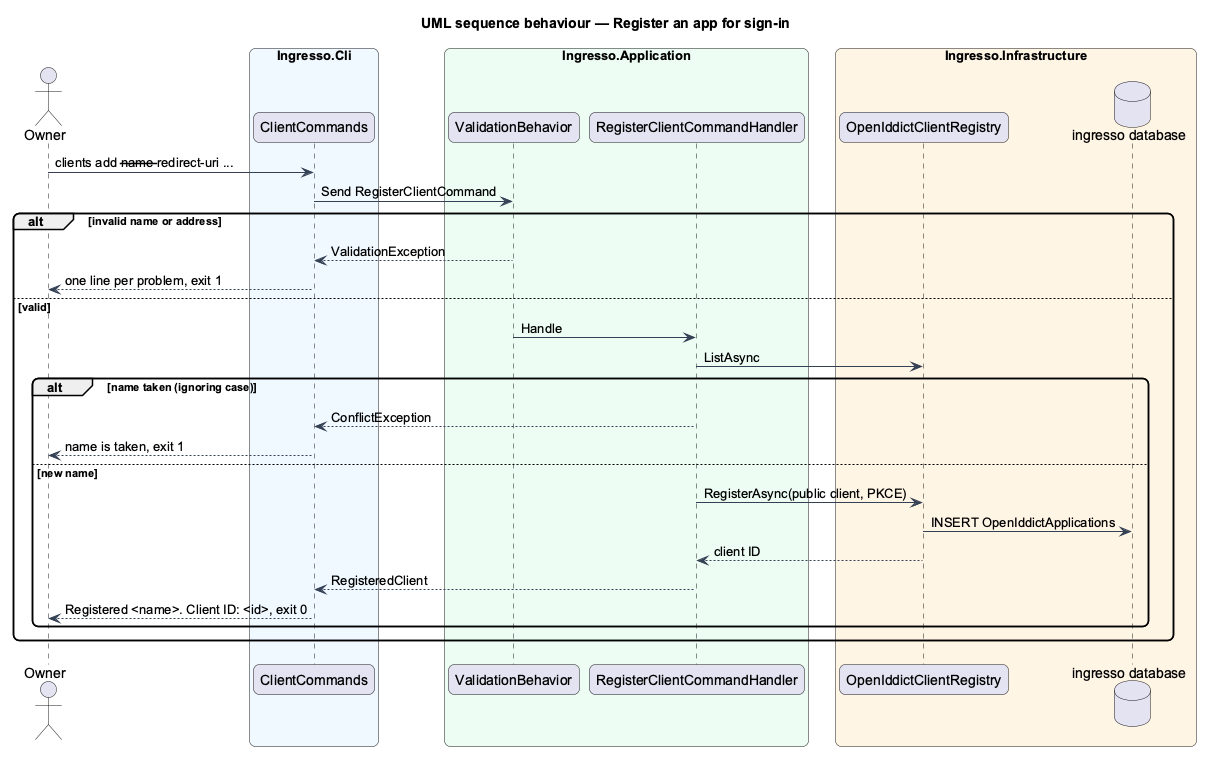

The diagram above was rendered by PlantUML. Its source (embedded in the PNG):
@startuml
title UML sequence behaviour — Register an app for sign-in
skinparam backgroundColor #FFFFFF
skinparam shadowing false
skinparam roundcorner 12
skinparam defaultFontName Arial
skinparam ArrowColor #344054
actor "Owner" as owner
box "Ingresso.Cli" #EFF8FF
  participant "ClientCommands" as cmds
end box
box "Ingresso.Application" #ECFDF3
  participant "ValidationBehavior" as val
  participant "RegisterClientCommandHandler" as handler
end box
box "Ingresso.Infrastructure" #FFF4E5
  participant "OpenIddictClientRegistry" as reg
  database "ingresso database" as db
end box
owner -> cmds : clients add --name --redirect-uri ...
cmds -> val : Send RegisterClientCommand
alt invalid name or address
  val --> cmds : ValidationException
  cmds --> owner : one line per problem, exit 1
else valid
  val -> handler : Handle
  handler -> reg : ListAsync
  alt name taken (ignoring case)
    handler --> cmds : ConflictException
    cmds --> owner : name is taken, exit 1
  else new name
    handler -> reg : RegisterAsync(public client, PKCE)
    reg -> db : INSERT OpenIddictApplications
    reg --> handler : client ID
    handler --> cmds : RegisteredClient
    cmds --> owner : Registered <name>. Client ID: <id>, exit 0
  end
end
@enduml